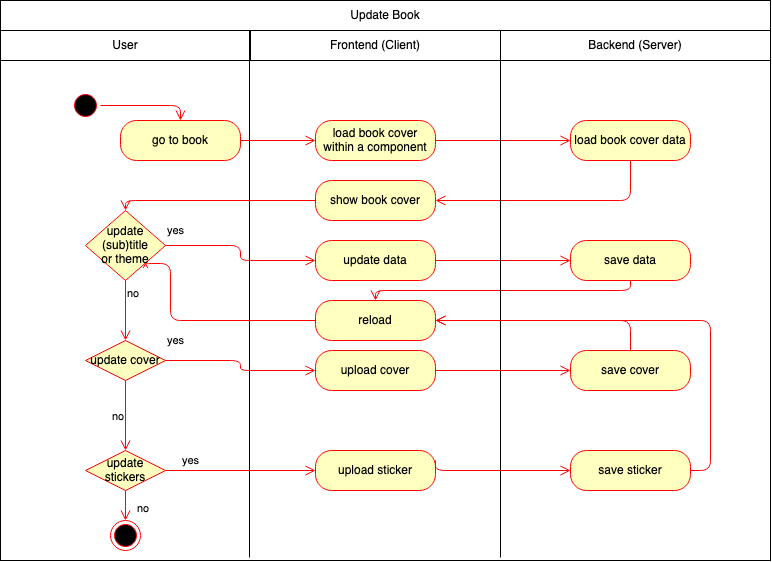

The diagram above was exported from draw.io. Its source (the exported page's mxGraphModel, read from the mxfile embedded in the PNG):
<mxGraphModel dx="648" dy="513" grid="1" gridSize="10" guides="1" tooltips="1" connect="1" arrows="1" fold="1" page="1" pageScale="1" pageWidth="827" pageHeight="1169" math="0" shadow="0">
  <root>
    <mxCell id="0" />
    <mxCell id="1" parent="0" />
    <mxCell id="R9UDLaQCCpAe5Ds_EUn3-157" value="" style="rounded=0;whiteSpace=wrap;html=1;" parent="1" vertex="1">
      <mxGeometry x="20" y="30" width="770" height="560" as="geometry" />
    </mxCell>
    <mxCell id="R9UDLaQCCpAe5Ds_EUn3-158" value="Update Book" style="rounded=0;whiteSpace=wrap;html=1;" parent="1" vertex="1">
      <mxGeometry x="20" y="30" width="770" height="30" as="geometry" />
    </mxCell>
    <mxCell id="R9UDLaQCCpAe5Ds_EUn3-159" value="User" style="rounded=0;whiteSpace=wrap;html=1;" parent="1" vertex="1">
      <mxGeometry x="20" y="60" width="250" height="30" as="geometry" />
    </mxCell>
    <mxCell id="R9UDLaQCCpAe5Ds_EUn3-160" value="Backend (Server)" style="rounded=0;whiteSpace=wrap;html=1;" parent="1" vertex="1">
      <mxGeometry x="520" y="60" width="270" height="30" as="geometry" />
    </mxCell>
    <mxCell id="R9UDLaQCCpAe5Ds_EUn3-161" value="Frontend (Client)" style="rounded=0;whiteSpace=wrap;html=1;" parent="1" vertex="1">
      <mxGeometry x="270" y="60" width="250" height="30" as="geometry" />
    </mxCell>
    <mxCell id="R9UDLaQCCpAe5Ds_EUn3-163" value="" style="ellipse;html=1;shape=startState;fillColor=#000000;strokeColor=#ff0000;" parent="1" vertex="1">
      <mxGeometry x="90" y="120" width="30" height="30" as="geometry" />
    </mxCell>
    <mxCell id="R9UDLaQCCpAe5Ds_EUn3-164" value="" style="edgeStyle=orthogonalEdgeStyle;html=1;verticalAlign=bottom;endArrow=open;endSize=8;strokeColor=#ff0000;entryX=0.5;entryY=0;entryDx=0;entryDy=0;" parent="1" source="R9UDLaQCCpAe5Ds_EUn3-163" target="R9UDLaQCCpAe5Ds_EUn3-165" edge="1">
      <mxGeometry relative="1" as="geometry">
        <mxPoint x="105" y="210" as="targetPoint" />
      </mxGeometry>
    </mxCell>
    <mxCell id="R9UDLaQCCpAe5Ds_EUn3-165" value="go to book" style="rounded=1;whiteSpace=wrap;html=1;arcSize=40;fontColor=#000000;fillColor=#ffffc0;strokeColor=#ff0000;" parent="1" vertex="1">
      <mxGeometry x="140" y="150" width="120" height="40" as="geometry" />
    </mxCell>
    <mxCell id="R9UDLaQCCpAe5Ds_EUn3-166" value="" style="edgeStyle=orthogonalEdgeStyle;html=1;verticalAlign=bottom;endArrow=open;endSize=8;strokeColor=#ff0000;exitX=1;exitY=0.5;exitDx=0;exitDy=0;" parent="1" source="R9UDLaQCCpAe5Ds_EUn3-165" target="R9UDLaQCCpAe5Ds_EUn3-167" edge="1">
      <mxGeometry relative="1" as="geometry">
        <mxPoint x="105" y="310" as="targetPoint" />
      </mxGeometry>
    </mxCell>
    <mxCell id="R9UDLaQCCpAe5Ds_EUn3-167" value="load book cover within a component" style="rounded=1;whiteSpace=wrap;html=1;arcSize=40;fontColor=#000000;fillColor=#ffffc0;strokeColor=#ff0000;" parent="1" vertex="1">
      <mxGeometry x="335" y="150" width="120" height="40" as="geometry" />
    </mxCell>
    <mxCell id="R9UDLaQCCpAe5Ds_EUn3-168" value="load book cover data" style="rounded=1;whiteSpace=wrap;html=1;arcSize=40;fontColor=#000000;fillColor=#ffffc0;strokeColor=#ff0000;" parent="1" vertex="1">
      <mxGeometry x="590" y="150" width="120" height="40" as="geometry" />
    </mxCell>
    <mxCell id="R9UDLaQCCpAe5Ds_EUn3-170" value="" style="edgeStyle=orthogonalEdgeStyle;html=1;verticalAlign=bottom;endArrow=open;endSize=8;strokeColor=#ff0000;entryX=0;entryY=0.5;entryDx=0;entryDy=0;exitX=1;exitY=0.5;exitDx=0;exitDy=0;" parent="1" source="R9UDLaQCCpAe5Ds_EUn3-167" target="R9UDLaQCCpAe5Ds_EUn3-168" edge="1">
      <mxGeometry relative="1" as="geometry">
        <mxPoint x="345" y="180" as="targetPoint" />
        <mxPoint x="450" y="170" as="sourcePoint" />
      </mxGeometry>
    </mxCell>
    <mxCell id="R9UDLaQCCpAe5Ds_EUn3-171" value="show book cover" style="rounded=1;whiteSpace=wrap;html=1;arcSize=40;fontColor=#000000;fillColor=#ffffc0;strokeColor=#ff0000;" parent="1" vertex="1">
      <mxGeometry x="335" y="210" width="120" height="40" as="geometry" />
    </mxCell>
    <mxCell id="R9UDLaQCCpAe5Ds_EUn3-172" value="" style="edgeStyle=orthogonalEdgeStyle;html=1;verticalAlign=bottom;endArrow=open;endSize=8;strokeColor=#ff0000;exitX=0;exitY=0.5;exitDx=0;exitDy=0;entryX=0.5;entryY=0;entryDx=0;entryDy=0;" parent="1" source="R9UDLaQCCpAe5Ds_EUn3-171" target="R9UDLaQCCpAe5Ds_EUn3-174" edge="1">
      <mxGeometry relative="1" as="geometry">
        <mxPoint x="395" y="300" as="targetPoint" />
      </mxGeometry>
    </mxCell>
    <mxCell id="R9UDLaQCCpAe5Ds_EUn3-173" value="" style="edgeStyle=orthogonalEdgeStyle;html=1;verticalAlign=bottom;endArrow=open;endSize=8;strokeColor=#ff0000;exitX=0.5;exitY=1;exitDx=0;exitDy=0;entryX=1;entryY=0.5;entryDx=0;entryDy=0;" parent="1" source="R9UDLaQCCpAe5Ds_EUn3-168" target="R9UDLaQCCpAe5Ds_EUn3-171" edge="1">
      <mxGeometry relative="1" as="geometry">
        <mxPoint x="600" y="180" as="targetPoint" />
        <mxPoint x="465" y="180" as="sourcePoint" />
      </mxGeometry>
    </mxCell>
    <mxCell id="R9UDLaQCCpAe5Ds_EUn3-174" value="update (sub)title&lt;br&gt;or theme" style="rhombus;whiteSpace=wrap;html=1;fillColor=#ffffc0;strokeColor=#ff0000;" parent="1" vertex="1">
      <mxGeometry x="105" y="240" width="80" height="70" as="geometry" />
    </mxCell>
    <mxCell id="R9UDLaQCCpAe5Ds_EUn3-175" value="yes" style="edgeStyle=orthogonalEdgeStyle;html=1;align=left;verticalAlign=bottom;endArrow=open;endSize=8;strokeColor=#ff0000;" parent="1" source="R9UDLaQCCpAe5Ds_EUn3-174" target="R9UDLaQCCpAe5Ds_EUn3-177" edge="1">
      <mxGeometry x="-0.0909" y="-75" relative="1" as="geometry">
        <mxPoint x="310" y="230" as="targetPoint" />
        <mxPoint y="-5" as="offset" />
      </mxGeometry>
    </mxCell>
    <mxCell id="R9UDLaQCCpAe5Ds_EUn3-176" value="no" style="edgeStyle=orthogonalEdgeStyle;html=1;align=left;verticalAlign=top;endArrow=open;endSize=8;strokeColor=#ff0000;entryX=0.5;entryY=0;entryDx=0;entryDy=0;" parent="1" source="R9UDLaQCCpAe5Ds_EUn3-174" target="Cx3cOExy9yidZR561eUD-1" edge="1">
      <mxGeometry x="-1" relative="1" as="geometry">
        <mxPoint x="145" y="320" as="targetPoint" />
        <mxPoint as="offset" />
      </mxGeometry>
    </mxCell>
    <mxCell id="R9UDLaQCCpAe5Ds_EUn3-177" value="update data" style="rounded=1;whiteSpace=wrap;html=1;arcSize=40;fontColor=#000000;fillColor=#ffffc0;strokeColor=#ff0000;" parent="1" vertex="1">
      <mxGeometry x="335" y="270" width="120" height="40" as="geometry" />
    </mxCell>
    <mxCell id="R9UDLaQCCpAe5Ds_EUn3-180" value="save data" style="rounded=1;whiteSpace=wrap;html=1;arcSize=40;fontColor=#000000;fillColor=#ffffc0;strokeColor=#ff0000;" parent="1" vertex="1">
      <mxGeometry x="590" y="270" width="120" height="40" as="geometry" />
    </mxCell>
    <mxCell id="R9UDLaQCCpAe5Ds_EUn3-181" value="" style="edgeStyle=orthogonalEdgeStyle;html=1;verticalAlign=bottom;endArrow=open;endSize=8;strokeColor=#ff0000;exitX=1;exitY=0.5;exitDx=0;exitDy=0;entryX=0;entryY=0.5;entryDx=0;entryDy=0;" parent="1" source="R9UDLaQCCpAe5Ds_EUn3-177" target="R9UDLaQCCpAe5Ds_EUn3-180" edge="1">
      <mxGeometry relative="1" as="geometry">
        <mxPoint x="650" y="370" as="targetPoint" />
      </mxGeometry>
    </mxCell>
    <mxCell id="R9UDLaQCCpAe5Ds_EUn3-182" value="" style="edgeStyle=orthogonalEdgeStyle;html=1;verticalAlign=bottom;endArrow=open;endSize=8;strokeColor=#ff0000;exitX=0.5;exitY=1;exitDx=0;exitDy=0;" parent="1" source="R9UDLaQCCpAe5Ds_EUn3-180" target="R9UDLaQCCpAe5Ds_EUn3-183" edge="1">
      <mxGeometry relative="1" as="geometry">
        <mxPoint x="710" y="350" as="targetPoint" />
        <mxPoint x="575" y="350" as="sourcePoint" />
      </mxGeometry>
    </mxCell>
    <mxCell id="R9UDLaQCCpAe5Ds_EUn3-183" value="reload" style="rounded=1;whiteSpace=wrap;html=1;arcSize=40;fontColor=#000000;fillColor=#ffffc0;strokeColor=#ff0000;" parent="1" vertex="1">
      <mxGeometry x="335" y="330" width="120" height="40" as="geometry" />
    </mxCell>
    <mxCell id="R9UDLaQCCpAe5Ds_EUn3-185" value="" style="edgeStyle=orthogonalEdgeStyle;html=1;verticalAlign=bottom;endArrow=open;endSize=8;strokeColor=#ff0000;exitX=0;exitY=0.5;exitDx=0;exitDy=0;entryX=1;entryY=1;entryDx=0;entryDy=0;" parent="1" source="R9UDLaQCCpAe5Ds_EUn3-183" target="R9UDLaQCCpAe5Ds_EUn3-174" edge="1">
      <mxGeometry relative="1" as="geometry">
        <mxPoint x="395" y="390" as="targetPoint" />
        <mxPoint x="660" y="320" as="sourcePoint" />
        <Array as="points">
          <mxPoint x="190" y="350" />
          <mxPoint x="190" y="293" />
          <mxPoint x="165" y="293" />
        </Array>
      </mxGeometry>
    </mxCell>
    <mxCell id="R9UDLaQCCpAe5Ds_EUn3-189" value="" style="endArrow=none;html=1;" parent="1" edge="1">
      <mxGeometry width="50" height="50" relative="1" as="geometry">
        <mxPoint x="520" y="587" as="sourcePoint" />
        <mxPoint x="520" y="60" as="targetPoint" />
      </mxGeometry>
    </mxCell>
    <mxCell id="R9UDLaQCCpAe5Ds_EUn3-190" value="" style="endArrow=none;html=1;" parent="1" edge="1">
      <mxGeometry width="50" height="50" relative="1" as="geometry">
        <mxPoint x="269" y="587" as="sourcePoint" />
        <mxPoint x="269" y="60" as="targetPoint" />
      </mxGeometry>
    </mxCell>
    <mxCell id="Cx3cOExy9yidZR561eUD-1" value="update cover" style="rhombus;whiteSpace=wrap;html=1;fillColor=#ffffc0;strokeColor=#ff0000;" vertex="1" parent="1">
      <mxGeometry x="105" y="370" width="80" height="40" as="geometry" />
    </mxCell>
    <mxCell id="Cx3cOExy9yidZR561eUD-2" value="yes" style="edgeStyle=orthogonalEdgeStyle;html=1;align=left;verticalAlign=bottom;endArrow=open;endSize=8;strokeColor=#ff0000;exitX=1;exitY=0.5;exitDx=0;exitDy=0;entryX=0;entryY=0.5;entryDx=0;entryDy=0;" edge="1" parent="1" source="Cx3cOExy9yidZR561eUD-1" target="Cx3cOExy9yidZR561eUD-3">
      <mxGeometry x="-1" y="10" relative="1" as="geometry">
        <mxPoint x="380" y="425" as="targetPoint" />
        <mxPoint as="offset" />
        <mxPoint x="230" y="410" as="sourcePoint" />
      </mxGeometry>
    </mxCell>
    <mxCell id="Cx3cOExy9yidZR561eUD-3" value="upload cover" style="rounded=1;whiteSpace=wrap;html=1;arcSize=40;fontColor=#000000;fillColor=#ffffc0;strokeColor=#ff0000;" vertex="1" parent="1">
      <mxGeometry x="335" y="380" width="120" height="40" as="geometry" />
    </mxCell>
    <mxCell id="Cx3cOExy9yidZR561eUD-4" value="save cover" style="rounded=1;whiteSpace=wrap;html=1;arcSize=40;fontColor=#000000;fillColor=#ffffc0;strokeColor=#ff0000;" vertex="1" parent="1">
      <mxGeometry x="590" y="380" width="120" height="40" as="geometry" />
    </mxCell>
    <mxCell id="Cx3cOExy9yidZR561eUD-5" value="" style="edgeStyle=orthogonalEdgeStyle;html=1;verticalAlign=bottom;endArrow=open;endSize=8;strokeColor=#ff0000;exitX=1;exitY=0.5;exitDx=0;exitDy=0;entryX=0;entryY=0.5;entryDx=0;entryDy=0;" edge="1" parent="1" source="Cx3cOExy9yidZR561eUD-3" target="Cx3cOExy9yidZR561eUD-4">
      <mxGeometry relative="1" as="geometry">
        <mxPoint x="600" y="300" as="targetPoint" />
        <mxPoint x="465" y="300" as="sourcePoint" />
      </mxGeometry>
    </mxCell>
    <mxCell id="Cx3cOExy9yidZR561eUD-6" value="update stickers" style="rhombus;whiteSpace=wrap;html=1;fillColor=#ffffc0;strokeColor=#ff0000;" vertex="1" parent="1">
      <mxGeometry x="105" y="480" width="80" height="40" as="geometry" />
    </mxCell>
    <mxCell id="Cx3cOExy9yidZR561eUD-7" value="no" style="edgeStyle=orthogonalEdgeStyle;html=1;align=left;verticalAlign=top;endArrow=open;endSize=8;strokeColor=#ff0000;entryX=0.5;entryY=0;entryDx=0;entryDy=0;exitX=0.5;exitY=1;exitDx=0;exitDy=0;" edge="1" parent="1" source="Cx3cOExy9yidZR561eUD-1" target="Cx3cOExy9yidZR561eUD-6">
      <mxGeometry x="-0.3333" y="-15" relative="1" as="geometry">
        <mxPoint x="155" y="380" as="targetPoint" />
        <mxPoint as="offset" />
        <mxPoint x="155" y="320" as="sourcePoint" />
      </mxGeometry>
    </mxCell>
    <mxCell id="Cx3cOExy9yidZR561eUD-8" value="upload sticker" style="rounded=1;whiteSpace=wrap;html=1;arcSize=40;fontColor=#000000;fillColor=#ffffc0;strokeColor=#ff0000;" vertex="1" parent="1">
      <mxGeometry x="335" y="480" width="120" height="40" as="geometry" />
    </mxCell>
    <mxCell id="Cx3cOExy9yidZR561eUD-9" value="save sticker" style="rounded=1;whiteSpace=wrap;html=1;arcSize=40;fontColor=#000000;fillColor=#ffffc0;strokeColor=#ff0000;" vertex="1" parent="1">
      <mxGeometry x="590" y="480" width="120" height="40" as="geometry" />
    </mxCell>
    <mxCell id="Cx3cOExy9yidZR561eUD-10" value="yes" style="edgeStyle=orthogonalEdgeStyle;html=1;align=left;verticalAlign=bottom;endArrow=open;endSize=8;strokeColor=#ff0000;exitX=1;exitY=0.5;exitDx=0;exitDy=0;entryX=0;entryY=0.5;entryDx=0;entryDy=0;" edge="1" parent="1" source="Cx3cOExy9yidZR561eUD-6" target="Cx3cOExy9yidZR561eUD-8">
      <mxGeometry x="-0.8" relative="1" as="geometry">
        <mxPoint x="345" y="450" as="targetPoint" />
        <mxPoint as="offset" />
        <mxPoint x="195" y="440" as="sourcePoint" />
      </mxGeometry>
    </mxCell>
    <mxCell id="Cx3cOExy9yidZR561eUD-11" value="" style="edgeStyle=orthogonalEdgeStyle;html=1;align=left;verticalAlign=bottom;endArrow=open;endSize=8;strokeColor=#ff0000;entryX=0;entryY=0.5;entryDx=0;entryDy=0;exitX=1;exitY=0.25;exitDx=0;exitDy=0;" edge="1" parent="1" source="Cx3cOExy9yidZR561eUD-8" target="Cx3cOExy9yidZR561eUD-9">
      <mxGeometry x="-1" y="10" relative="1" as="geometry">
        <mxPoint x="345" y="510" as="targetPoint" />
        <mxPoint as="offset" />
        <mxPoint x="455" y="500" as="sourcePoint" />
        <Array as="points">
          <mxPoint x="455" y="500" />
        </Array>
      </mxGeometry>
    </mxCell>
    <mxCell id="Cx3cOExy9yidZR561eUD-13" value="no" style="edgeStyle=orthogonalEdgeStyle;html=1;align=left;verticalAlign=top;endArrow=open;endSize=8;strokeColor=#ff0000;exitX=0.5;exitY=1;exitDx=0;exitDy=0;entryX=0.5;entryY=0;entryDx=0;entryDy=0;" edge="1" parent="1" source="Cx3cOExy9yidZR561eUD-6" target="Cx3cOExy9yidZR561eUD-14">
      <mxGeometry x="-0.6667" y="10" relative="1" as="geometry">
        <mxPoint x="155" y="420" as="targetPoint" />
        <mxPoint as="offset" />
        <mxPoint x="155" y="360" as="sourcePoint" />
      </mxGeometry>
    </mxCell>
    <mxCell id="Cx3cOExy9yidZR561eUD-14" value="" style="ellipse;html=1;shape=endState;fillColor=#000000;strokeColor=#ff0000;" vertex="1" parent="1">
      <mxGeometry x="130" y="550" width="30" height="30" as="geometry" />
    </mxCell>
    <mxCell id="Cx3cOExy9yidZR561eUD-15" value="" style="edgeStyle=orthogonalEdgeStyle;html=1;verticalAlign=bottom;endArrow=open;endSize=8;strokeColor=#ff0000;exitX=0.5;exitY=0;exitDx=0;exitDy=0;entryX=1;entryY=0.5;entryDx=0;entryDy=0;" edge="1" parent="1" source="Cx3cOExy9yidZR561eUD-4" target="R9UDLaQCCpAe5Ds_EUn3-183">
      <mxGeometry relative="1" as="geometry">
        <mxPoint x="600" y="410" as="targetPoint" />
        <mxPoint x="465" y="410" as="sourcePoint" />
        <Array as="points">
          <mxPoint x="650" y="350" />
        </Array>
      </mxGeometry>
    </mxCell>
    <mxCell id="Cx3cOExy9yidZR561eUD-16" value="" style="edgeStyle=orthogonalEdgeStyle;html=1;verticalAlign=bottom;endArrow=open;endSize=8;strokeColor=#ff0000;exitX=1;exitY=0.5;exitDx=0;exitDy=0;entryX=1;entryY=0.5;entryDx=0;entryDy=0;" edge="1" parent="1" source="Cx3cOExy9yidZR561eUD-9" target="R9UDLaQCCpAe5Ds_EUn3-183">
      <mxGeometry relative="1" as="geometry">
        <mxPoint x="115" y="440" as="targetPoint" />
        <mxPoint x="660" y="470" as="sourcePoint" />
        <Array as="points">
          <mxPoint x="730" y="500" />
          <mxPoint x="730" y="350" />
        </Array>
      </mxGeometry>
    </mxCell>
  </root>
</mxGraphModel>